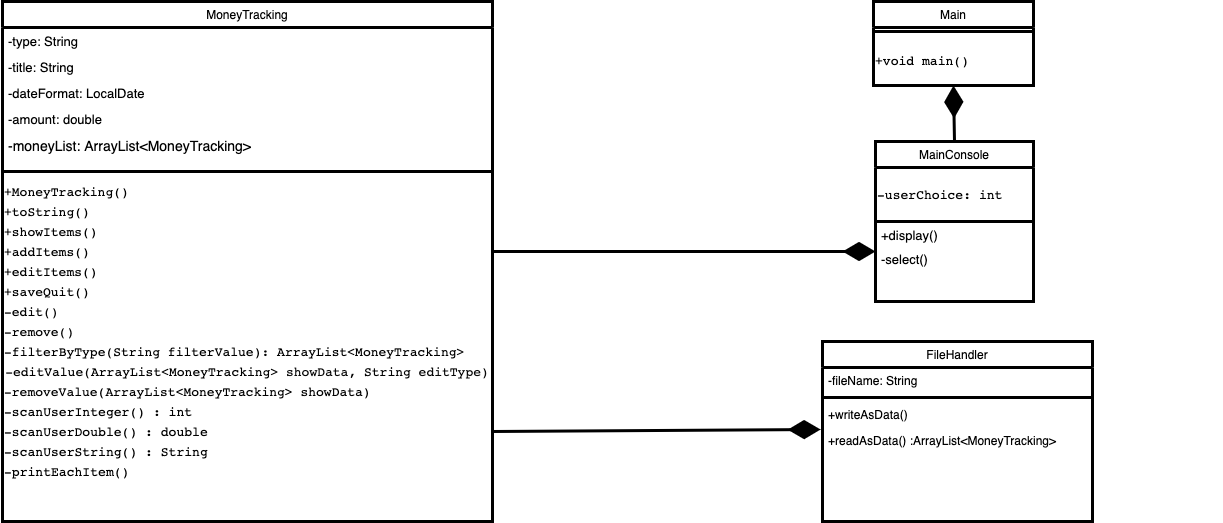

The diagram above was exported from draw.io. Its source (the exported page's mxGraphModel, read from the mxfile embedded in the PNG):
<mxGraphModel dx="1892" dy="1116" grid="1" gridSize="10" guides="1" tooltips="1" connect="1" arrows="1" fold="1" page="1" pageScale="1" pageWidth="827" pageHeight="1169" math="0" shadow="0">
  <root>
    <mxCell id="WIyWlLk6GJQsqaUBKTNV-0" />
    <mxCell id="WIyWlLk6GJQsqaUBKTNV-1" parent="WIyWlLk6GJQsqaUBKTNV-0" />
    <mxCell id="4sfz7jf8GGCcEylE7AT3-11" value="&lt;pre style=&quot;background-color: rgb(255 , 255 , 255) ; font-family: &amp;#34;jetbrains mono&amp;#34; , monospace ; font-size: 9.8pt&quot;&gt;&lt;br&gt;&lt;/pre&gt;" style="text;html=1;strokeColor=none;fillColor=none;align=center;verticalAlign=middle;whiteSpace=wrap;rounded=0;strokeWidth=3;" vertex="1" parent="WIyWlLk6GJQsqaUBKTNV-1">
      <mxGeometry x="220" y="545" width="490" height="20" as="geometry" />
    </mxCell>
    <mxCell id="4sfz7jf8GGCcEylE7AT3-33" value="&lt;pre style=&quot;background-color: rgb(255 , 255 , 255) ; font-family: &amp;#34;jetbrains mono&amp;#34; , monospace ; font-size: 9.8pt&quot;&gt;&lt;br&gt;&lt;/pre&gt;" style="text;html=1;align=center;verticalAlign=middle;resizable=0;points=[];autosize=1;fontSize=14;fontColor=#000000;" vertex="1" parent="WIyWlLk6GJQsqaUBKTNV-1">
      <mxGeometry x="1410" y="204" width="20" height="50" as="geometry" />
    </mxCell>
    <mxCell id="zkfFHV4jXpPFQw0GAbJ--0" value="MoneyTracking" style="swimlane;fontStyle=0;align=center;verticalAlign=top;childLayout=stackLayout;horizontal=1;startSize=26;horizontalStack=0;resizeParent=1;resizeLast=0;collapsible=1;marginBottom=0;rounded=0;shadow=0;strokeWidth=3;" parent="WIyWlLk6GJQsqaUBKTNV-1" vertex="1">
      <mxGeometry x="210" y="170" width="490" height="520" as="geometry">
        <mxRectangle x="230" y="140" width="160" height="26" as="alternateBounds" />
      </mxGeometry>
    </mxCell>
    <mxCell id="zkfFHV4jXpPFQw0GAbJ--1" value="-type: String" style="text;align=left;verticalAlign=top;spacingLeft=4;spacingRight=4;overflow=hidden;rotatable=0;points=[[0,0.5],[1,0.5]];portConstraint=eastwest;strokeWidth=4;fontSize=13;" parent="zkfFHV4jXpPFQw0GAbJ--0" vertex="1">
      <mxGeometry y="26" width="490" height="26" as="geometry" />
    </mxCell>
    <mxCell id="zkfFHV4jXpPFQw0GAbJ--2" value="-title: String" style="text;align=left;verticalAlign=top;spacingLeft=4;spacingRight=4;overflow=hidden;rotatable=0;points=[[0,0.5],[1,0.5]];portConstraint=eastwest;rounded=0;shadow=0;html=0;strokeWidth=4;fontSize=13;" parent="zkfFHV4jXpPFQw0GAbJ--0" vertex="1">
      <mxGeometry y="52" width="490" height="26" as="geometry" />
    </mxCell>
    <mxCell id="zkfFHV4jXpPFQw0GAbJ--3" value="-dateFormat: LocalDate&#10;" style="text;align=left;verticalAlign=top;spacingLeft=4;spacingRight=4;overflow=hidden;rotatable=0;points=[[0,0.5],[1,0.5]];portConstraint=eastwest;rounded=0;shadow=0;html=0;strokeWidth=4;fontSize=13;" parent="zkfFHV4jXpPFQw0GAbJ--0" vertex="1">
      <mxGeometry y="78" width="490" height="26" as="geometry" />
    </mxCell>
    <mxCell id="4sfz7jf8GGCcEylE7AT3-4" value="-amount: double" style="text;align=left;verticalAlign=top;spacingLeft=4;spacingRight=4;overflow=hidden;rotatable=0;points=[[0,0.5],[1,0.5]];portConstraint=eastwest;rounded=0;shadow=0;html=0;strokeWidth=4;fontSize=13;" vertex="1" parent="zkfFHV4jXpPFQw0GAbJ--0">
      <mxGeometry y="104" width="490" height="26" as="geometry" />
    </mxCell>
    <mxCell id="4sfz7jf8GGCcEylE7AT3-2" value="-moneyList: ArrayList&lt;MoneyTracking&gt;" style="text;align=left;verticalAlign=top;spacingLeft=4;spacingRight=4;overflow=hidden;rotatable=0;points=[[0,0.5],[1,0.5]];portConstraint=eastwest;rounded=0;shadow=0;html=0;strokeWidth=4;fontSize=14;" vertex="1" parent="zkfFHV4jXpPFQw0GAbJ--0">
      <mxGeometry y="130" width="490" height="30" as="geometry" />
    </mxCell>
    <mxCell id="4sfz7jf8GGCcEylE7AT3-5" value="" style="endArrow=none;html=1;strokeWidth=3;" edge="1" parent="zkfFHV4jXpPFQw0GAbJ--0">
      <mxGeometry width="50" height="50" relative="1" as="geometry">
        <mxPoint y="170" as="sourcePoint" />
        <mxPoint x="490" y="170" as="targetPoint" />
      </mxGeometry>
    </mxCell>
    <mxCell id="4sfz7jf8GGCcEylE7AT3-6" value="&lt;pre style=&quot;background-color: rgb(255 , 255 , 255) ; font-family: &amp;#34;jetbrains mono&amp;#34; , monospace ; font-size: 9.8pt&quot;&gt;&lt;br&gt;&lt;/pre&gt;" style="text;html=1;strokeColor=none;fillColor=none;align=center;verticalAlign=middle;whiteSpace=wrap;rounded=0;strokeWidth=3;" vertex="1" parent="zkfFHV4jXpPFQw0GAbJ--0">
      <mxGeometry y="160" width="490" height="20" as="geometry" />
    </mxCell>
    <mxCell id="4sfz7jf8GGCcEylE7AT3-19" value="&lt;pre style=&quot;background-color: rgb(255 , 255 , 255) ; font-family: &amp;#34;jetbrains mono&amp;#34; , monospace&quot;&gt;&lt;font style=&quot;font-size: 13px&quot;&gt;+MoneyTracking()&lt;/font&gt;&lt;/pre&gt;" style="text;html=1;strokeColor=none;fillColor=none;align=left;verticalAlign=middle;whiteSpace=wrap;rounded=0;strokeWidth=3;" vertex="1" parent="zkfFHV4jXpPFQw0GAbJ--0">
      <mxGeometry y="180" width="490" height="20" as="geometry" />
    </mxCell>
    <mxCell id="4sfz7jf8GGCcEylE7AT3-20" value="&lt;pre style=&quot;background-color: rgb(255 , 255 , 255) ; font-family: &amp;#34;jetbrains mono&amp;#34; , monospace ; font-size: 13px&quot;&gt;&lt;pre style=&quot;text-align: center ; font-family: &amp;#34;jetbrains mono&amp;#34; , monospace&quot;&gt;+toString&lt;span&gt;()&lt;/span&gt;&lt;/pre&gt;&lt;/pre&gt;" style="text;html=1;strokeColor=none;fillColor=none;align=left;verticalAlign=middle;whiteSpace=wrap;rounded=0;strokeWidth=3;" vertex="1" parent="zkfFHV4jXpPFQw0GAbJ--0">
      <mxGeometry y="200" width="490" height="20" as="geometry" />
    </mxCell>
    <mxCell id="4sfz7jf8GGCcEylE7AT3-21" value="&lt;pre style=&quot;background-color: rgb(255 , 255 , 255) ; font-family: &amp;#34;jetbrains mono&amp;#34; , monospace&quot;&gt;&lt;pre style=&quot;text-align: center ; font-family: &amp;#34;jetbrains mono&amp;#34; , monospace&quot;&gt;&lt;pre style=&quot;font-family: &amp;#34;jetbrains mono&amp;#34; , monospace&quot;&gt;&lt;font style=&quot;font-size: 13px&quot;&gt;+showItems()&lt;/font&gt;&lt;/pre&gt;&lt;/pre&gt;&lt;/pre&gt;" style="text;html=1;strokeColor=none;fillColor=none;align=left;verticalAlign=middle;whiteSpace=wrap;rounded=0;strokeWidth=3;" vertex="1" parent="zkfFHV4jXpPFQw0GAbJ--0">
      <mxGeometry y="220" width="490" height="20" as="geometry" />
    </mxCell>
    <mxCell id="4sfz7jf8GGCcEylE7AT3-22" value="&lt;pre style=&quot;background-color: rgb(255 , 255 , 255) ; font-family: &amp;#34;jetbrains mono&amp;#34; , monospace ; font-size: 9.8pt&quot;&gt;&lt;pre style=&quot;text-align: center ; font-family: &amp;#34;jetbrains mono&amp;#34; , monospace ; font-size: 9.8pt&quot;&gt;&lt;pre style=&quot;font-size: 13px ; font-family: &amp;#34;jetbrains mono&amp;#34; , monospace&quot;&gt;&lt;pre style=&quot;font-family: &amp;#34;jetbrains mono&amp;#34; , monospace&quot;&gt;+addItems&lt;span&gt;()&lt;/span&gt;&lt;/pre&gt;&lt;/pre&gt;&lt;/pre&gt;&lt;/pre&gt;" style="text;html=1;strokeColor=none;fillColor=none;align=left;verticalAlign=middle;whiteSpace=wrap;rounded=0;strokeWidth=3;" vertex="1" parent="zkfFHV4jXpPFQw0GAbJ--0">
      <mxGeometry y="240" width="490" height="20" as="geometry" />
    </mxCell>
    <mxCell id="4sfz7jf8GGCcEylE7AT3-7" value="&lt;pre style=&quot;background-color: rgb(255 , 255 , 255) ; font-family: &amp;#34;jetbrains mono&amp;#34; , monospace ; font-size: 13px&quot;&gt;&lt;pre style=&quot;font-family: &amp;#34;jetbrains mono&amp;#34; , monospace&quot;&gt;+editItems&lt;span&gt;()&lt;/span&gt;&lt;/pre&gt;&lt;/pre&gt;" style="text;html=1;strokeColor=none;fillColor=none;align=left;verticalAlign=middle;whiteSpace=wrap;rounded=0;strokeWidth=3;" vertex="1" parent="zkfFHV4jXpPFQw0GAbJ--0">
      <mxGeometry y="260" width="490" height="20" as="geometry" />
    </mxCell>
    <mxCell id="4sfz7jf8GGCcEylE7AT3-24" value="&lt;pre style=&quot;background-color: rgb(255 , 255 , 255) ; font-family: &amp;#34;jetbrains mono&amp;#34; , monospace&quot;&gt;&lt;pre style=&quot;font-family: &amp;#34;jetbrains mono&amp;#34; , monospace&quot;&gt;&lt;pre style=&quot;text-align: center ; font-family: &amp;#34;jetbrains mono&amp;#34; , monospace&quot;&gt;&lt;font style=&quot;font-size: 13px&quot;&gt;+saveQuit()&lt;/font&gt;&lt;/pre&gt;&lt;/pre&gt;&lt;/pre&gt;" style="text;html=1;strokeColor=none;fillColor=none;align=left;verticalAlign=middle;whiteSpace=wrap;rounded=0;strokeWidth=3;" vertex="1" parent="zkfFHV4jXpPFQw0GAbJ--0">
      <mxGeometry y="280" width="490" height="20" as="geometry" />
    </mxCell>
    <mxCell id="4sfz7jf8GGCcEylE7AT3-25" value="&lt;pre style=&quot;background-color: rgb(255 , 255 , 255) ; font-family: &amp;#34;jetbrains mono&amp;#34; , monospace ; font-size: 9.8pt&quot;&gt;&lt;pre style=&quot;font-family: &amp;#34;jetbrains mono&amp;#34; , monospace ; font-size: 9.8pt&quot;&gt;&lt;pre style=&quot;font-size: 13px ; text-align: center ; font-family: &amp;#34;jetbrains mono&amp;#34; , monospace&quot;&gt;&lt;pre style=&quot;font-family: &amp;#34;jetbrains mono&amp;#34; , monospace&quot;&gt;-edit&lt;span style=&quot;color: rgb(8 , 8 , 8)&quot;&gt;()&lt;/span&gt;&lt;/pre&gt;&lt;/pre&gt;&lt;/pre&gt;&lt;/pre&gt;" style="text;html=1;strokeColor=none;fillColor=none;align=left;verticalAlign=middle;whiteSpace=wrap;rounded=0;strokeWidth=3;" vertex="1" parent="zkfFHV4jXpPFQw0GAbJ--0">
      <mxGeometry y="300" width="490" height="20" as="geometry" />
    </mxCell>
    <mxCell id="4sfz7jf8GGCcEylE7AT3-26" value="&lt;pre style=&quot;background-color: rgb(255 , 255 , 255) ; font-family: &amp;#34;jetbrains mono&amp;#34; , monospace ; font-size: 9.8pt&quot;&gt;&lt;pre style=&quot;font-family: &amp;#34;jetbrains mono&amp;#34; , monospace ; font-size: 9.8pt&quot;&gt;&lt;pre style=&quot;font-size: 9.8pt ; text-align: center ; font-family: &amp;#34;jetbrains mono&amp;#34; , monospace&quot;&gt;&lt;pre style=&quot;font-size: 13px ; font-family: &amp;#34;jetbrains mono&amp;#34; , monospace&quot;&gt;&lt;pre style=&quot;font-family: &amp;#34;jetbrains mono&amp;#34; , monospace&quot;&gt;-remove&lt;span style=&quot;color: rgb(8 , 8 , 8)&quot;&gt;()&lt;/span&gt;&lt;/pre&gt;&lt;/pre&gt;&lt;/pre&gt;&lt;/pre&gt;&lt;/pre&gt;" style="text;html=1;strokeColor=none;fillColor=none;align=left;verticalAlign=middle;whiteSpace=wrap;rounded=0;strokeWidth=3;" vertex="1" parent="zkfFHV4jXpPFQw0GAbJ--0">
      <mxGeometry y="320" width="490" height="20" as="geometry" />
    </mxCell>
    <mxCell id="4sfz7jf8GGCcEylE7AT3-27" value="&lt;pre style=&quot;background-color: rgb(255 , 255 , 255) ; font-family: &amp;#34;jetbrains mono&amp;#34; , monospace ; font-size: 9.8pt&quot;&gt;&lt;pre style=&quot;font-family: &amp;#34;jetbrains mono&amp;#34; , monospace ; font-size: 9.8pt&quot;&gt;&lt;pre style=&quot;font-size: 9.8pt ; text-align: center ; font-family: &amp;#34;jetbrains mono&amp;#34; , monospace&quot;&gt;&lt;pre style=&quot;font-size: 9.8pt ; font-family: &amp;#34;jetbrains mono&amp;#34; , monospace&quot;&gt;&lt;pre style=&quot;font-size: 13px ; font-family: &amp;#34;jetbrains mono&amp;#34; , monospace&quot;&gt;&lt;pre style=&quot;font-family: &amp;#34;jetbrains mono&amp;#34; , monospace&quot;&gt;-filterByType(String filterValue): ArrayList&lt;span style=&quot;color: rgb(8 , 8 , 8)&quot;&gt;&amp;lt;&lt;/span&gt;&lt;span&gt;MoneyTracking&lt;/span&gt;&lt;span style=&quot;color: rgb(8 , 8 , 8)&quot;&gt;&amp;gt;&lt;/span&gt;&lt;/pre&gt;&lt;/pre&gt;&lt;/pre&gt;&lt;/pre&gt;&lt;/pre&gt;&lt;/pre&gt;" style="text;html=1;strokeColor=none;fillColor=none;align=left;verticalAlign=middle;whiteSpace=wrap;rounded=0;strokeWidth=3;" vertex="1" parent="zkfFHV4jXpPFQw0GAbJ--0">
      <mxGeometry y="340" width="490" height="20" as="geometry" />
    </mxCell>
    <mxCell id="4sfz7jf8GGCcEylE7AT3-23" value="&lt;pre style=&quot;background-color: rgb(255 , 255 , 255) ; font-family: &amp;#34;jetbrains mono&amp;#34; , monospace ; font-size: 13px&quot;&gt;&lt;font color=&quot;#080808&quot;&gt;-&lt;/font&gt;editValue&lt;span style=&quot;color: rgb(8 , 8 , 8) ; font-family: &amp;#34;jetbrains mono&amp;#34; , monospace&quot;&gt;(&lt;/span&gt;&lt;span style=&quot;font-family: &amp;#34;jetbrains mono&amp;#34; , monospace&quot;&gt;ArrayList&lt;/span&gt;&lt;span style=&quot;color: rgb(8 , 8 , 8) ; font-family: &amp;#34;jetbrains mono&amp;#34; , monospace&quot;&gt;&amp;lt;&lt;/span&gt;&lt;span style=&quot;font-family: &amp;#34;jetbrains mono&amp;#34; , monospace&quot;&gt;MoneyTracking&lt;/span&gt;&lt;span style=&quot;color: rgb(8 , 8 , 8) ; font-family: &amp;#34;jetbrains mono&amp;#34; , monospace&quot;&gt;&amp;gt; showData, &lt;/span&gt;&lt;span style=&quot;font-family: &amp;#34;jetbrains mono&amp;#34; , monospace&quot;&gt;String &lt;/span&gt;&lt;span style=&quot;color: rgb(8 , 8 , 8) ; font-family: &amp;#34;jetbrains mono&amp;#34; , monospace&quot;&gt;editType)&lt;/span&gt;&lt;/pre&gt;" style="text;html=1;strokeColor=none;fillColor=none;align=center;verticalAlign=middle;whiteSpace=wrap;rounded=0;strokeWidth=3;" vertex="1" parent="zkfFHV4jXpPFQw0GAbJ--0">
      <mxGeometry y="360" width="490" height="20" as="geometry" />
    </mxCell>
    <mxCell id="4sfz7jf8GGCcEylE7AT3-28" value="&lt;pre style=&quot;background-color: rgb(255 , 255 , 255) ; font-family: &amp;#34;jetbrains mono&amp;#34; , monospace&quot;&gt;&lt;pre style=&quot;font-family: &amp;#34;jetbrains mono&amp;#34; , monospace&quot;&gt;&lt;font style=&quot;font-size: 13px&quot;&gt;-removeValue(ArrayList&amp;lt;MoneyTracking&amp;gt; showData)&lt;/font&gt;&lt;/pre&gt;&lt;/pre&gt;" style="text;html=1;strokeColor=none;fillColor=none;align=left;verticalAlign=middle;whiteSpace=wrap;rounded=0;strokeWidth=3;" vertex="1" parent="zkfFHV4jXpPFQw0GAbJ--0">
      <mxGeometry y="380" width="490" height="20" as="geometry" />
    </mxCell>
    <mxCell id="4sfz7jf8GGCcEylE7AT3-34" value="&lt;pre style=&quot;background-color: rgb(255 , 255 , 255) ; font-family: &amp;#34;jetbrains mono&amp;#34; , monospace&quot;&gt;&lt;pre style=&quot;font-family: &amp;#34;jetbrains mono&amp;#34; , monospace&quot;&gt;&lt;pre style=&quot;font-family: &amp;#34;jetbrains mono&amp;#34; , monospace ; font-size: 9.8pt&quot;&gt;-scanUserInteger() : int&lt;/pre&gt;&lt;/pre&gt;&lt;/pre&gt;" style="text;html=1;strokeColor=none;fillColor=none;align=left;verticalAlign=middle;whiteSpace=wrap;rounded=0;strokeWidth=3;" vertex="1" parent="zkfFHV4jXpPFQw0GAbJ--0">
      <mxGeometry y="400" width="490" height="20" as="geometry" />
    </mxCell>
    <mxCell id="4sfz7jf8GGCcEylE7AT3-40" value="&lt;pre style=&quot;background-color: rgb(255 , 255 , 255) ; font-family: &amp;#34;jetbrains mono&amp;#34; , monospace&quot;&gt;&lt;pre style=&quot;font-family: &amp;#34;jetbrains mono&amp;#34; , monospace&quot;&gt;&lt;pre style=&quot;font-family: &amp;#34;jetbrains mono&amp;#34; , monospace ; font-size: 9.8pt&quot;&gt;-scanUserDouble() : double&lt;/pre&gt;&lt;/pre&gt;&lt;/pre&gt;" style="text;html=1;strokeColor=none;fillColor=none;align=left;verticalAlign=middle;whiteSpace=wrap;rounded=0;strokeWidth=3;" vertex="1" parent="zkfFHV4jXpPFQw0GAbJ--0">
      <mxGeometry y="420" width="490" height="20" as="geometry" />
    </mxCell>
    <mxCell id="4sfz7jf8GGCcEylE7AT3-38" value="&lt;pre style=&quot;background-color: rgb(255 , 255 , 255) ; font-family: &amp;#34;jetbrains mono&amp;#34; , monospace&quot;&gt;&lt;pre style=&quot;font-family: &amp;#34;jetbrains mono&amp;#34; , monospace&quot;&gt;&lt;pre style=&quot;font-family: &amp;#34;jetbrains mono&amp;#34; , monospace ; font-size: 9.8pt&quot;&gt;-scanUserString() : String&lt;br&gt;&lt;/pre&gt;&lt;/pre&gt;&lt;/pre&gt;" style="text;html=1;strokeColor=none;fillColor=none;align=left;verticalAlign=middle;whiteSpace=wrap;rounded=0;strokeWidth=3;" vertex="1" parent="zkfFHV4jXpPFQw0GAbJ--0">
      <mxGeometry y="440" width="490" height="20" as="geometry" />
    </mxCell>
    <mxCell id="4sfz7jf8GGCcEylE7AT3-39" value="&lt;pre style=&quot;background-color: rgb(255 , 255 , 255) ; font-family: &amp;#34;jetbrains mono&amp;#34; , monospace&quot;&gt;&lt;pre style=&quot;font-family: &amp;#34;jetbrains mono&amp;#34; , monospace&quot;&gt;&lt;pre style=&quot;font-family: &amp;#34;jetbrains mono&amp;#34; , monospace ; font-size: 9.8pt&quot;&gt;-printEachItem()&lt;/pre&gt;&lt;/pre&gt;&lt;/pre&gt;" style="text;html=1;strokeColor=none;fillColor=none;align=left;verticalAlign=middle;whiteSpace=wrap;rounded=0;strokeWidth=3;" vertex="1" parent="zkfFHV4jXpPFQw0GAbJ--0">
      <mxGeometry y="460" width="490" height="20" as="geometry" />
    </mxCell>
    <mxCell id="zkfFHV4jXpPFQw0GAbJ--13" value="Main" style="swimlane;fontStyle=0;align=center;verticalAlign=top;childLayout=stackLayout;horizontal=1;startSize=26;horizontalStack=0;resizeParent=1;resizeLast=0;collapsible=1;marginBottom=0;rounded=0;shadow=0;strokeWidth=3;" parent="WIyWlLk6GJQsqaUBKTNV-1" vertex="1">
      <mxGeometry x="1081" y="170" width="160" height="84" as="geometry">
        <mxRectangle x="340" y="380" width="170" height="26" as="alternateBounds" />
      </mxGeometry>
    </mxCell>
    <mxCell id="zkfFHV4jXpPFQw0GAbJ--15" value="" style="line;html=1;strokeWidth=3;align=left;verticalAlign=middle;spacingTop=-1;spacingLeft=3;spacingRight=3;rotatable=0;labelPosition=right;points=[];portConstraint=eastwest;" parent="zkfFHV4jXpPFQw0GAbJ--13" vertex="1">
      <mxGeometry y="26" width="160" height="8" as="geometry" />
    </mxCell>
    <mxCell id="4sfz7jf8GGCcEylE7AT3-0" value="&lt;pre style=&quot;background-color: #ffffff ; color: #080808 ; font-family: &amp;#34;jetbrains mono&amp;#34; , monospace ; font-size: 9.8pt&quot;&gt;&lt;span style=&quot;color: #000000&quot;&gt;+void main()&lt;/span&gt;&lt;/pre&gt;" style="text;html=1;align=left;verticalAlign=middle;resizable=0;points=[];autosize=1;strokeWidth=3;" vertex="1" parent="zkfFHV4jXpPFQw0GAbJ--13">
      <mxGeometry y="34" width="160" height="50" as="geometry" />
    </mxCell>
    <mxCell id="zkfFHV4jXpPFQw0GAbJ--17" value="MainConsole" style="swimlane;fontStyle=0;align=center;verticalAlign=top;childLayout=stackLayout;horizontal=1;startSize=26;horizontalStack=0;resizeParent=1;resizeLast=0;collapsible=1;marginBottom=0;rounded=0;shadow=0;strokeWidth=3;" parent="WIyWlLk6GJQsqaUBKTNV-1" vertex="1">
      <mxGeometry x="1083" y="310" width="158" height="160" as="geometry">
        <mxRectangle x="550" y="140" width="160" height="26" as="alternateBounds" />
      </mxGeometry>
    </mxCell>
    <mxCell id="4sfz7jf8GGCcEylE7AT3-45" value="&lt;pre style=&quot;background-color: rgb(255 , 255 , 255) ; font-family: &amp;#34;jetbrains mono&amp;#34; , monospace ; font-size: 9.8pt&quot;&gt;-userChoice: int&lt;/pre&gt;" style="text;html=1;strokeColor=none;fillColor=none;align=left;verticalAlign=middle;whiteSpace=wrap;rounded=0;fontSize=13;fontColor=#000000;" vertex="1" parent="zkfFHV4jXpPFQw0GAbJ--17">
      <mxGeometry y="26" width="158" height="54" as="geometry" />
    </mxCell>
    <mxCell id="zkfFHV4jXpPFQw0GAbJ--24" value="+display()" style="text;align=left;verticalAlign=top;spacingLeft=4;spacingRight=4;overflow=hidden;rotatable=0;points=[[0,0.5],[1,0.5]];portConstraint=eastwest;strokeWidth=3;fontSize=13;" parent="zkfFHV4jXpPFQw0GAbJ--17" vertex="1">
      <mxGeometry y="80" width="158" height="24" as="geometry" />
    </mxCell>
    <mxCell id="4sfz7jf8GGCcEylE7AT3-51" value="-select()" style="text;align=left;verticalAlign=top;spacingLeft=4;spacingRight=4;overflow=hidden;rotatable=0;points=[[0,0.5],[1,0.5]];portConstraint=eastwest;strokeWidth=3;fontSize=13;" vertex="1" parent="zkfFHV4jXpPFQw0GAbJ--17">
      <mxGeometry y="104" width="158" height="24" as="geometry" />
    </mxCell>
    <mxCell id="4sfz7jf8GGCcEylE7AT3-41" value="" style="endArrow=diamondThin;endFill=1;endSize=24;html=1;strokeWidth=3;fontSize=14;fontColor=#000000;entryX=-0.007;entryY=1.077;entryDx=0;entryDy=0;entryPerimeter=0;exitX=1;exitY=0.5;exitDx=0;exitDy=0;" edge="1" parent="WIyWlLk6GJQsqaUBKTNV-1" source="4sfz7jf8GGCcEylE7AT3-40" target="zkfFHV4jXpPFQw0GAbJ--10">
      <mxGeometry width="160" relative="1" as="geometry">
        <mxPoint x="700" y="638" as="sourcePoint" />
        <mxPoint x="860" y="640" as="targetPoint" />
      </mxGeometry>
    </mxCell>
    <mxCell id="4sfz7jf8GGCcEylE7AT3-42" value="" style="endArrow=diamondThin;endFill=1;endSize=24;html=1;strokeWidth=3;fontSize=14;fontColor=#000000;exitX=1;exitY=0.5;exitDx=0;exitDy=0;" edge="1" parent="WIyWlLk6GJQsqaUBKTNV-1" source="4sfz7jf8GGCcEylE7AT3-22">
      <mxGeometry width="160" relative="1" as="geometry">
        <mxPoint x="701.89" y="397" as="sourcePoint" />
        <mxPoint x="1083" y="420" as="targetPoint" />
      </mxGeometry>
    </mxCell>
    <mxCell id="4sfz7jf8GGCcEylE7AT3-43" value="" style="endArrow=diamondThin;endFill=1;endSize=24;html=1;strokeWidth=3;fontSize=14;fontColor=#000000;entryX=0.5;entryY=1;entryDx=0;entryDy=0;exitX=0.5;exitY=0;exitDx=0;exitDy=0;" edge="1" parent="WIyWlLk6GJQsqaUBKTNV-1" source="zkfFHV4jXpPFQw0GAbJ--17" target="zkfFHV4jXpPFQw0GAbJ--13">
      <mxGeometry width="160" relative="1" as="geometry">
        <mxPoint x="711.8899999999999" y="407" as="sourcePoint" />
        <mxPoint x="1093" y="408" as="targetPoint" />
      </mxGeometry>
    </mxCell>
    <mxCell id="4sfz7jf8GGCcEylE7AT3-46" value="" style="endArrow=none;html=1;strokeWidth=3;fontSize=13;fontColor=#000000;entryX=1;entryY=0.5;entryDx=0;entryDy=0;exitX=0;exitY=0.5;exitDx=0;exitDy=0;" edge="1" parent="WIyWlLk6GJQsqaUBKTNV-1" source="zkfFHV4jXpPFQw0GAbJ--17" target="zkfFHV4jXpPFQw0GAbJ--17">
      <mxGeometry width="50" height="50" relative="1" as="geometry">
        <mxPoint x="1083" y="360" as="sourcePoint" />
        <mxPoint x="1241" y="360" as="targetPoint" />
        <Array as="points">
          <mxPoint x="1160" y="390" />
        </Array>
      </mxGeometry>
    </mxCell>
    <mxCell id="zkfFHV4jXpPFQw0GAbJ--6" value="FileHandler" style="swimlane;fontStyle=0;align=center;verticalAlign=top;childLayout=stackLayout;horizontal=1;startSize=26;horizontalStack=0;resizeParent=1;resizeLast=0;collapsible=1;marginBottom=0;rounded=0;shadow=0;strokeWidth=3;" parent="WIyWlLk6GJQsqaUBKTNV-1" vertex="1">
      <mxGeometry x="1030" y="510" width="270" height="180" as="geometry">
        <mxRectangle x="130" y="380" width="160" height="26" as="alternateBounds" />
      </mxGeometry>
    </mxCell>
    <mxCell id="zkfFHV4jXpPFQw0GAbJ--7" value="-fileName: String" style="text;align=left;verticalAlign=top;spacingLeft=4;spacingRight=4;overflow=hidden;rotatable=0;points=[[0,0.5],[1,0.5]];portConstraint=eastwest;strokeWidth=3;" parent="zkfFHV4jXpPFQw0GAbJ--6" vertex="1">
      <mxGeometry y="26" width="270" height="26" as="geometry" />
    </mxCell>
    <mxCell id="zkfFHV4jXpPFQw0GAbJ--9" value="" style="line;html=1;strokeWidth=3;align=left;verticalAlign=middle;spacingTop=-1;spacingLeft=3;spacingRight=3;rotatable=0;labelPosition=right;points=[];portConstraint=eastwest;" parent="zkfFHV4jXpPFQw0GAbJ--6" vertex="1">
      <mxGeometry y="52" width="270" height="8" as="geometry" />
    </mxCell>
    <mxCell id="zkfFHV4jXpPFQw0GAbJ--10" value="+writeAsData()" style="text;align=left;verticalAlign=top;spacingLeft=4;spacingRight=4;overflow=hidden;rotatable=0;points=[[0,0.5],[1,0.5]];portConstraint=eastwest;fontStyle=0;strokeWidth=3;" parent="zkfFHV4jXpPFQw0GAbJ--6" vertex="1">
      <mxGeometry y="60" width="270" height="26" as="geometry" />
    </mxCell>
    <mxCell id="zkfFHV4jXpPFQw0GAbJ--11" value="+readAsData() :ArrayList&lt;MoneyTracking&gt;" style="text;align=left;verticalAlign=top;spacingLeft=4;spacingRight=4;overflow=hidden;rotatable=0;points=[[0,0.5],[1,0.5]];portConstraint=eastwest;strokeWidth=3;" parent="zkfFHV4jXpPFQw0GAbJ--6" vertex="1">
      <mxGeometry y="86" width="270" height="26" as="geometry" />
    </mxCell>
  </root>
</mxGraphModel>